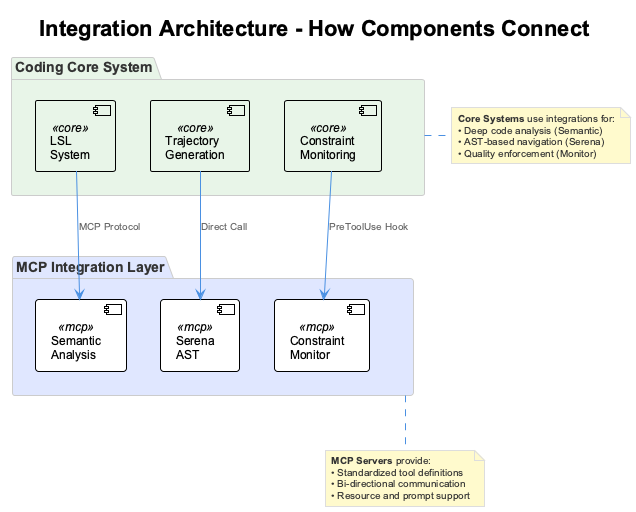

The diagram above was rendered by PlantUML. Its source (embedded in the PNG):
@startuml
!include _standard-style.puml

title Integration Architecture - How Components Connect

package "Coding Core System" as core #E8F5E8 {
  [LSL\nSystem] as lsl <<core>>
  [Trajectory\nGeneration] as trajectory <<core>>
  [Constraint\nMonitoring] as constraints <<core>>
}

package "MCP Integration Layer" as mcp #E0E7FF {
  [Semantic\nAnalysis] as semantic <<mcp>>
  [Serena\nAST] as serena <<mcp>>
  [Constraint\nMonitor] as monitor <<mcp>>
}

' Connections
lsl -down-> semantic : MCP Protocol
trajectory -down-> serena : Direct Call
constraints -down-> monitor : PreToolUse Hook

note bottom of mcp
  **MCP Servers** provide:
  • Standardized tool definitions
  • Bi-directional communication
  • Resource and prompt support
end note

note right of core
  **Core Systems** use integrations for:
  • Deep code analysis (Semantic)
  • AST-based navigation (Serena)
  • Quality enforcement (Monitor)
end note

@enduml